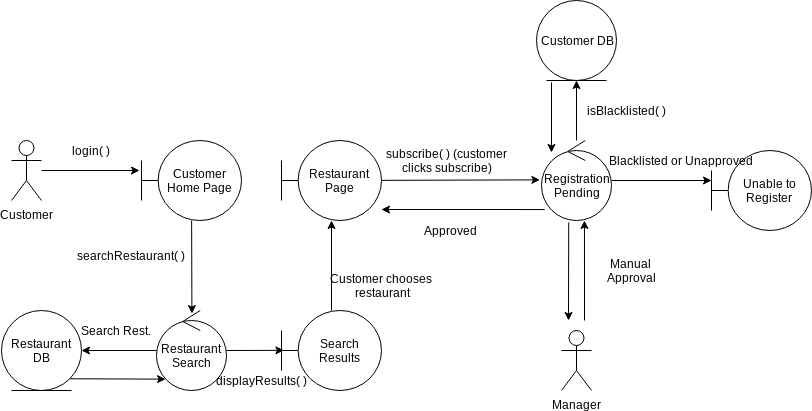

The diagram above was exported from draw.io. Its source (the exported page's mxGraphModel, read from the mxfile embedded in the PNG):
<mxGraphModel dx="868" dy="522" grid="1" gridSize="10" guides="1" tooltips="1" connect="1" arrows="1" fold="1" page="1" pageScale="1" pageWidth="1169" pageHeight="826" background="#ffffff" math="0" shadow="0">
  <root>
    <mxCell id="0" />
    <mxCell id="1" parent="0" />
    <mxCell id="L8YZTVFLMxNJ_ghOWCs5-46" style="edgeStyle=orthogonalEdgeStyle;rounded=0;orthogonalLoop=1;jettySize=auto;html=1;entryX=-0.024;entryY=0.373;entryDx=0;entryDy=0;entryPerimeter=0;" parent="1" source="L8YZTVFLMxNJ_ghOWCs5-41" target="L8YZTVFLMxNJ_ghOWCs5-42" edge="1">
      <mxGeometry relative="1" as="geometry" />
    </mxCell>
    <mxCell id="L8YZTVFLMxNJ_ghOWCs5-41" value="Customer&lt;br&gt;" style="shape=umlActor;verticalLabelPosition=bottom;labelBackgroundColor=#ffffff;verticalAlign=top;html=1;" parent="1" vertex="1">
      <mxGeometry x="180" y="250" width="30" height="60" as="geometry" />
    </mxCell>
    <mxCell id="L8YZTVFLMxNJ_ghOWCs5-47" style="rounded=0;orthogonalLoop=1;jettySize=auto;html=1;entryX=0.506;entryY=0.038;entryDx=0;entryDy=0;entryPerimeter=0;" parent="1" source="L8YZTVFLMxNJ_ghOWCs5-42" target="L8YZTVFLMxNJ_ghOWCs5-43" edge="1">
      <mxGeometry relative="1" as="geometry" />
    </mxCell>
    <mxCell id="L8YZTVFLMxNJ_ghOWCs5-42" value="Customer Home Page" style="shape=umlBoundary;whiteSpace=wrap;html=1;" parent="1" vertex="1">
      <mxGeometry x="310" y="250" width="100" height="80" as="geometry" />
    </mxCell>
    <mxCell id="L8YZTVFLMxNJ_ghOWCs5-48" style="edgeStyle=none;rounded=0;orthogonalLoop=1;jettySize=auto;html=1;" parent="1" source="L8YZTVFLMxNJ_ghOWCs5-43" target="L8YZTVFLMxNJ_ghOWCs5-44" edge="1">
      <mxGeometry relative="1" as="geometry" />
    </mxCell>
    <mxCell id="L8YZTVFLMxNJ_ghOWCs5-43" value="Restaurant Search" style="ellipse;shape=umlControl;whiteSpace=wrap;html=1;" parent="1" vertex="1">
      <mxGeometry x="325" y="420" width="70" height="80" as="geometry" />
    </mxCell>
    <mxCell id="L8YZTVFLMxNJ_ghOWCs5-51" style="edgeStyle=none;rounded=0;orthogonalLoop=1;jettySize=auto;html=1;exitX=1;exitY=1;exitDx=0;exitDy=0;entryX=0.129;entryY=0.858;entryDx=0;entryDy=0;entryPerimeter=0;" parent="1" source="L8YZTVFLMxNJ_ghOWCs5-44" target="L8YZTVFLMxNJ_ghOWCs5-43" edge="1">
      <mxGeometry relative="1" as="geometry" />
    </mxCell>
    <mxCell id="L8YZTVFLMxNJ_ghOWCs5-44" value="Restaurant DB" style="ellipse;shape=umlEntity;whiteSpace=wrap;html=1;" parent="1" vertex="1">
      <mxGeometry x="170" y="420" width="80" height="80" as="geometry" />
    </mxCell>
    <mxCell id="L8YZTVFLMxNJ_ghOWCs5-62" style="edgeStyle=none;rounded=0;orthogonalLoop=1;jettySize=auto;html=1;startArrow=none;startFill=0;endArrow=classic;endFill=1;" parent="1" source="L8YZTVFLMxNJ_ghOWCs5-45" target="L8YZTVFLMxNJ_ghOWCs5-52" edge="1">
      <mxGeometry relative="1" as="geometry" />
    </mxCell>
    <mxCell id="L8YZTVFLMxNJ_ghOWCs5-45" value="Search Results" style="shape=umlBoundary;whiteSpace=wrap;html=1;" parent="1" vertex="1">
      <mxGeometry x="450" y="420" width="100" height="80" as="geometry" />
    </mxCell>
    <mxCell id="L8YZTVFLMxNJ_ghOWCs5-63" style="edgeStyle=none;rounded=0;orthogonalLoop=1;jettySize=auto;html=1;entryX=-0.023;entryY=0.492;entryDx=0;entryDy=0;entryPerimeter=0;startArrow=none;startFill=0;endArrow=classic;endFill=1;" parent="1" source="L8YZTVFLMxNJ_ghOWCs5-52" target="L8YZTVFLMxNJ_ghOWCs5-53" edge="1">
      <mxGeometry relative="1" as="geometry" />
    </mxCell>
    <mxCell id="L8YZTVFLMxNJ_ghOWCs5-52" value="Restaurant Page" style="shape=umlBoundary;whiteSpace=wrap;html=1;" parent="1" vertex="1">
      <mxGeometry x="450" y="250" width="100" height="80" as="geometry" />
    </mxCell>
    <mxCell id="L8YZTVFLMxNJ_ghOWCs5-67" style="edgeStyle=none;rounded=0;orthogonalLoop=1;jettySize=auto;html=1;startArrow=none;startFill=0;endArrow=classic;endFill=1;entryX=0;entryY=0.375;entryDx=0;entryDy=0;entryPerimeter=0;" parent="1" source="L8YZTVFLMxNJ_ghOWCs5-53" target="L8YZTVFLMxNJ_ghOWCs5-61" edge="1">
      <mxGeometry relative="1" as="geometry">
        <mxPoint x="870" y="450" as="targetPoint" />
      </mxGeometry>
    </mxCell>
    <mxCell id="L8YZTVFLMxNJ_ghOWCs5-68" style="edgeStyle=none;rounded=0;orthogonalLoop=1;jettySize=auto;html=1;entryX=0.5;entryY=1;entryDx=0;entryDy=0;startArrow=none;startFill=0;endArrow=classic;endFill=1;" parent="1" source="L8YZTVFLMxNJ_ghOWCs5-53" target="L8YZTVFLMxNJ_ghOWCs5-60" edge="1">
      <mxGeometry relative="1" as="geometry" />
    </mxCell>
    <mxCell id="L8YZTVFLMxNJ_ghOWCs5-73" style="edgeStyle=none;rounded=0;orthogonalLoop=1;jettySize=auto;html=1;startArrow=none;startFill=0;endArrow=classic;endFill=1;exitX=0.046;exitY=0.863;exitDx=0;exitDy=0;exitPerimeter=0;" parent="1" source="L8YZTVFLMxNJ_ghOWCs5-53" edge="1">
      <mxGeometry relative="1" as="geometry">
        <mxPoint x="550" y="319" as="targetPoint" />
        <Array as="points" />
      </mxGeometry>
    </mxCell>
    <mxCell id="L8YZTVFLMxNJ_ghOWCs5-53" value="Registration Pending" style="ellipse;shape=umlControl;whiteSpace=wrap;html=1;" parent="1" vertex="1">
      <mxGeometry x="710" y="250" width="70" height="80" as="geometry" />
    </mxCell>
    <mxCell id="L8YZTVFLMxNJ_ghOWCs5-58" style="edgeStyle=none;rounded=0;orthogonalLoop=1;jettySize=auto;html=1;entryX=0.614;entryY=1;entryDx=0;entryDy=0;entryPerimeter=0;" parent="1" target="L8YZTVFLMxNJ_ghOWCs5-53" edge="1">
      <mxGeometry relative="1" as="geometry">
        <mxPoint x="753" y="430" as="sourcePoint" />
      </mxGeometry>
    </mxCell>
    <mxCell id="L8YZTVFLMxNJ_ghOWCs5-59" style="edgeStyle=none;rounded=0;orthogonalLoop=1;jettySize=auto;html=1;entryX=0.389;entryY=1.023;entryDx=0;entryDy=0;entryPerimeter=0;startArrow=classic;startFill=1;endArrow=none;endFill=0;" parent="1" target="L8YZTVFLMxNJ_ghOWCs5-53" edge="1">
      <mxGeometry relative="1" as="geometry">
        <mxPoint x="737" y="430" as="sourcePoint" />
      </mxGeometry>
    </mxCell>
    <mxCell id="L8YZTVFLMxNJ_ghOWCs5-54" value="Manager" style="shape=umlActor;verticalLabelPosition=bottom;labelBackgroundColor=#ffffff;verticalAlign=top;html=1;" parent="1" vertex="1">
      <mxGeometry x="730" y="440" width="30" height="60" as="geometry" />
    </mxCell>
    <mxCell id="L8YZTVFLMxNJ_ghOWCs5-69" style="edgeStyle=none;rounded=0;orthogonalLoop=1;jettySize=auto;html=1;startArrow=none;startFill=0;endArrow=classic;endFill=1;" parent="1" edge="1">
      <mxGeometry relative="1" as="geometry">
        <mxPoint x="720" y="262" as="targetPoint" />
        <mxPoint x="720" y="192" as="sourcePoint" />
      </mxGeometry>
    </mxCell>
    <mxCell id="L8YZTVFLMxNJ_ghOWCs5-60" value="Customer DB" style="ellipse;shape=umlEntity;whiteSpace=wrap;html=1;" parent="1" vertex="1">
      <mxGeometry x="705" y="110" width="80" height="80" as="geometry" />
    </mxCell>
    <mxCell id="L8YZTVFLMxNJ_ghOWCs5-61" value="Unable to Register" style="shape=umlBoundary;whiteSpace=wrap;html=1;" parent="1" vertex="1">
      <mxGeometry x="880" y="260" width="100" height="80" as="geometry" />
    </mxCell>
    <mxCell id="L8YZTVFLMxNJ_ghOWCs5-70" value="Manual &lt;br&gt;Approval" style="text;html=1;align=center;verticalAlign=middle;resizable=0;points=[];;autosize=1;" parent="1" vertex="1">
      <mxGeometry x="770" y="365" width="60" height="30" as="geometry" />
    </mxCell>
    <mxCell id="L8YZTVFLMxNJ_ghOWCs5-71" value="isBlacklisted( )" style="text;html=1;align=center;verticalAlign=middle;resizable=0;points=[];;autosize=1;" parent="1" vertex="1">
      <mxGeometry x="750" y="210" width="90" height="20" as="geometry" />
    </mxCell>
    <mxCell id="L8YZTVFLMxNJ_ghOWCs5-72" value="Blacklisted or Unapproved" style="text;html=1;align=center;verticalAlign=middle;resizable=0;points=[];;autosize=1;" parent="1" vertex="1">
      <mxGeometry x="770" y="260" width="160" height="20" as="geometry" />
    </mxCell>
    <mxCell id="L8YZTVFLMxNJ_ghOWCs5-74" value="Approved" style="text;html=1;align=center;verticalAlign=middle;resizable=0;points=[];;autosize=1;" parent="1" vertex="1">
      <mxGeometry x="584" y="330" width="70" height="20" as="geometry" />
    </mxCell>
    <mxCell id="L8YZTVFLMxNJ_ghOWCs5-75" value="login( )" style="text;html=1;align=center;verticalAlign=middle;resizable=0;points=[];;autosize=1;" parent="1" vertex="1">
      <mxGeometry x="235" y="250" width="50" height="20" as="geometry" />
    </mxCell>
    <mxCell id="L8YZTVFLMxNJ_ghOWCs5-76" value="searchRestaurant( )" style="text;html=1;align=center;verticalAlign=middle;resizable=0;points=[];;autosize=1;" parent="1" vertex="1">
      <mxGeometry x="240" y="355" width="120" height="20" as="geometry" />
    </mxCell>
    <mxCell id="L8YZTVFLMxNJ_ghOWCs5-77" value="Search Rest." style="text;html=1;align=center;verticalAlign=middle;resizable=0;points=[];;autosize=1;" parent="1" vertex="1">
      <mxGeometry x="240" y="430" width="90" height="20" as="geometry" />
    </mxCell>
    <mxCell id="L8YZTVFLMxNJ_ghOWCs5-78" value="displayResults( )" style="text;html=1;align=center;verticalAlign=middle;resizable=0;points=[];;autosize=1;" parent="1" vertex="1">
      <mxGeometry x="380" y="480" width="100" height="20" as="geometry" />
    </mxCell>
    <mxCell id="L8YZTVFLMxNJ_ghOWCs5-79" value="Customer chooses &lt;br&gt;restaurant&lt;br&gt;" style="text;html=1;align=center;verticalAlign=middle;resizable=0;points=[];;autosize=1;" parent="1" vertex="1">
      <mxGeometry x="490" y="380" width="120" height="30" as="geometry" />
    </mxCell>
    <mxCell id="L8YZTVFLMxNJ_ghOWCs5-80" value="subscribe( ) (customer&lt;br&gt;clicks subscribe)" style="text;html=1;align=center;verticalAlign=middle;resizable=0;points=[];;autosize=1;" parent="1" vertex="1">
      <mxGeometry x="550" y="255" width="130" height="30" as="geometry" />
    </mxCell>
    <mxCell id="L8YZTVFLMxNJ_ghOWCs5-50" style="edgeStyle=none;rounded=0;orthogonalLoop=1;jettySize=auto;html=1;entryX=0.024;entryY=0.498;entryDx=0;entryDy=0;entryPerimeter=0;" parent="1" source="L8YZTVFLMxNJ_ghOWCs5-43" target="L8YZTVFLMxNJ_ghOWCs5-45" edge="1">
      <mxGeometry relative="1" as="geometry" />
    </mxCell>
  </root>
</mxGraphModel>